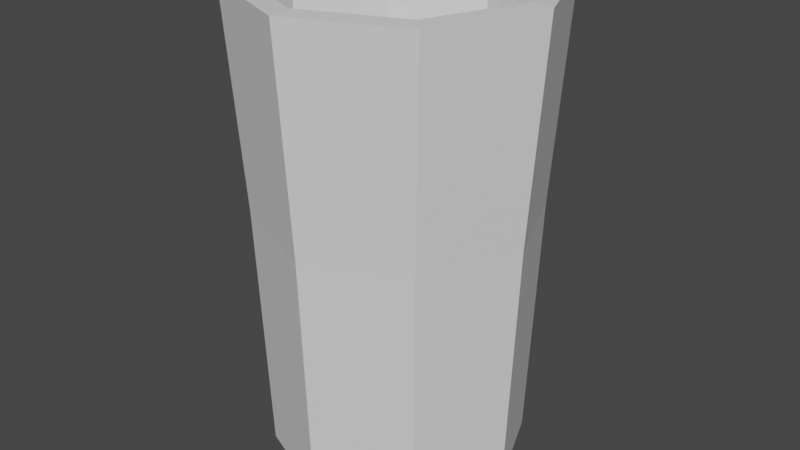 # Source: vaso.blend  (saved by Blender 3.3.6; exported with 4.5.12 LTS)
import bpy
from mathutils import Matrix  # noqa: F401  (used for matrix-valued properties, if any)

bpy.ops.wm.read_factory_settings(use_empty=True)
scene = bpy.context.scene
scene.name = 'Scene'

# ---- collections
col_collection = bpy.data.collections.new('Collection'); scene.collection.children.link(col_collection)

# ---- materials (node trees are filled in below, after node groups)
mat_mat_vaso = bpy.data.materials.new('MAT_vaso')

# ---- material node trees
mat_mat_vaso.use_nodes = True; mat_mat_vaso.node_tree.nodes.clear()
_N = mat_mat_vaso.node_tree.nodes; _L = mat_mat_vaso.node_tree.links
n0 = _N.new('ShaderNodeBsdfPrincipled'); n0.name = 'Principled BSDF'; n0.location = (10, 300)
n0.distribution = 'GGX'
n0.subsurface_method = 'RANDOM_WALK_SKIN'
n0.inputs[3].default_value = 1.45
n0.inputs[27].default_value = (0.0, 0.0, 0.0, 1.0)
n0.inputs[28].default_value = 1.0
n1 = _N.new('ShaderNodeOutputMaterial'); n1.name = 'Material Output'; n1.location = (300, 300)
_L.new(n0.outputs[0], n1.inputs[0])
n1.is_active_output = True

# ---- world
world_world = bpy.data.worlds.new('World'); scene.world = world_world
world_world.use_nodes = True; world_world.node_tree.nodes.clear()
_N = world_world.node_tree.nodes; _L = world_world.node_tree.links
n0 = _N.new('ShaderNodeOutputWorld'); n0.name = 'World Output'; n0.location = (300, 300)
n1 = _N.new('ShaderNodeBackground'); n1.name = 'Background'; n1.location = (10, 300)
n1.inputs[0].default_value = (0.05088, 0.05088, 0.05088, 1.0)
_L.new(n1.outputs[0], n0.inputs[0])
n0.is_active_output = True
world_world.color = (0.05088, 0.05088, 0.05088)
world_world.use_sun_shadow = False
world_world.sun_shadow_jitter_overblur = 0.0

# ---- meshes
me_cylinder_001 = bpy.data.meshes.new('Cylinder.001')
me_cylinder_001.from_pydata([(0.0, 1.0, -1.0), (-5.956e-10, 1.08, 1.0), (0.7071, 0.7071, -1.0), (0.7636, 0.7636, 1.0), (1.0, 0.0, -1.0), (1.08, 0.0, 1.0), (0.7071, -0.7071, -1.0), (0.7636, -0.7636, 1.0), (0.0, -1.0, -1.0), (-5.956e-10, -1.08, 1.0), (-0.7071, -0.7071, -1.0), (-0.7636, -0.7636, 1.0), (-1.0, 0.0, -1.0), (-1.08, 0.0, 1.0), (-0.7071, 0.7071, -1.0), (-0.7636, 0.7636, 1.0), (0.8456, 0.8456, 2.698), (-7.953e-10, 1.196, 2.698), (1.196, 0.0, 2.698), (0.8456, -0.8456, 2.698), (-7.953e-10, -1.196, 2.698), (-0.8456, -0.8456, 2.698), (-1.196, 0.0, 2.698), (-0.8456, 0.8456, 2.698), (4.145e-09, 0.8778, -0.66), (1.041e-09, 0.9202, 1.009), (0.6207, 0.6207, -0.66), (0.6507, 0.6507, 1.009), (0.8778, 0.0, -0.66), (0.9202, 0.0, 1.009), (0.6207, -0.6207, -0.66), (0.6507, -0.6507, 1.009), (4.145e-09, -0.8778, -0.66), (-2.233e-09, -0.9202, 1.009), (-0.6207, -0.6207, -0.66), (-0.6507, -0.6507, 1.009), (-0.8778, 0.0, -0.66), (-0.9202, 0.0, 1.009), (-0.6207, 0.6207, -0.66), (-0.6507, 0.6507, 1.009), (0.7328, 0.7328, 2.709), (2.545e-09, 1.036, 2.709), (1.036, 0.0, 2.709), (0.7328, -0.7328, 2.709), (-4.135e-09, -1.036, 2.709), (-0.7328, -0.7328, 2.709), (-1.036, 0.0, 2.709), (-0.7328, 0.7328, 2.709)], [], [(0, 1, 3, 2), (2, 3, 5, 4), (4, 5, 7, 6), (6, 7, 9, 8), (8, 9, 11, 10), (10, 11, 13, 12), (11, 9, 20, 21), (12, 13, 15, 14), (14, 15, 1, 0), (0, 2, 4, 6, 8, 10, 12, 14), (1, 15, 23, 17), (3, 1, 17, 16), (7, 5, 18, 19), (13, 11, 21, 22), (9, 7, 19, 20), (15, 13, 22, 23), (5, 3, 16, 18), (24, 26, 27, 25), (26, 28, 29, 27), (28, 30, 31, 29), (30, 32, 33, 31), (32, 34, 35, 33), (34, 36, 37, 35), (35, 45, 44, 33), (36, 38, 39, 37), (38, 24, 25, 39), (24, 38, 36, 34, 32, 30, 28, 26), (25, 41, 47, 39), (27, 40, 41, 25), (31, 43, 42, 29), (37, 46, 45, 35), (33, 44, 43, 31), (39, 47, 46, 37), (29, 42, 40, 27), (16, 17, 41, 40), (18, 16, 40, 42), (19, 18, 42, 43), (20, 19, 43, 44), (21, 20, 44, 45), (22, 21, 45, 46), (23, 22, 46, 47), (17, 23, 47, 41)])
_uv = me_cylinder_001.uv_layers.new(name='UVMap')
_uv.uv.foreach_set('vector', [1.0, 0.5, 1.0, 1.0, 0.875, 1.0, 0.875, 0.5, 0.875, 0.5, 0.875, 1.0, 0.75, 1.0, 0.75, 0.5, 0.75, 0.5, 0.75, 1.0, 0.625, 1.0, 0.625, 0.5, 0.625, 0.5, 0.625, 1.0, 0.5, 1.0, 0.5, 0.5, 0.5, 0.5, 0.5, 1.0, 0.375, 1.0, 0.375, 0.5, 0.375, 0.5, 0.375, 1.0, 0.25, 1.0, 0.25, 0.5, 0.375, 1.0, 0.5, 1.0, 0.5, 1.0, 0.375, 1.0, 0.25, 0.5, 0.25, 1.0, 0.125, 1.0, 0.125, 0.5, 0.125, 0.5, 0.125, 1.0, 0.0, 1.0, 0.0, 0.5, 0.75, 0.49, 0.9197, 0.4197, 0.99, 0.25, 0.9197, 0.08029, 0.75, 0.01, 0.5803, 0.08029, 0.51, 0.25, 0.5803, 0.4197, 0.0, 1.0, 0.125, 1.0, 0.125, 1.0, 0.0, 1.0, 0.875, 1.0, 1.0, 1.0, 1.0, 1.0, 0.875, 1.0, 0.625, 1.0, 0.75, 1.0, 0.75, 1.0, 0.625, 1.0, 0.25, 1.0, 0.375, 1.0, 0.375, 1.0, 0.25, 1.0, 0.5, 1.0, 0.625, 1.0, 0.625, 1.0, 0.5, 1.0, 0.125, 1.0, 0.25, 1.0, 0.25, 1.0, 0.125, 1.0, 0.75, 1.0, 0.875, 1.0, 0.875, 1.0, 0.75, 1.0, 1.0, 0.5, 0.875, 0.5, 0.875, 1.0, 1.0, 1.0, 0.875, 0.5, 0.75, 0.5, 0.75, 1.0, 0.875, 1.0, 0.75, 0.5, 0.625, 0.5, 0.625, 1.0, 0.75, 1.0, 0.625, 0.5, 0.5, 0.5, 0.5, 1.0, 0.625, 1.0, 0.5, 0.5, 0.375, 0.5, 0.375, 1.0, 0.5, 1.0, 0.375, 0.5, 0.25, 0.5, 0.25, 1.0, 0.375, 1.0, 0.375, 1.0, 0.375, 1.0, 0.5, 1.0, 0.5, 1.0, 0.25, 0.5, 0.125, 0.5, 0.125, 1.0, 0.25, 1.0, 0.125, 0.5, 0.0, 0.5, 0.0, 1.0, 0.125, 1.0, 0.75, 0.49, 0.5803, 0.4197, 0.51, 0.25, 0.5803, 0.08029, 0.75, 0.01, 0.9197, 0.08029, 0.99, 0.25, 0.9197, 0.4197, 0.0, 1.0, 0.0, 1.0, 0.125, 1.0, 0.125, 1.0, 0.875, 1.0, 0.875, 1.0, 1.0, 1.0, 1.0, 1.0, 0.625, 1.0, 0.625, 1.0, 0.75, 1.0, 0.75, 1.0, 0.25, 1.0, 0.25, 1.0, 0.375, 1.0, 0.375, 1.0, 0.5, 1.0, 0.5, 1.0, 0.625, 1.0, 0.625, 1.0, 0.125, 1.0, 0.125, 1.0, 0.25, 1.0, 0.25, 1.0, 0.75, 1.0, 0.75, 1.0, 0.875, 1.0, 0.875, 1.0, 0.875, 1.0, 1.0, 1.0, 1.0, 1.0, 0.875, 1.0, 0.75, 1.0, 0.875, 1.0, 0.875, 1.0, 0.75, 1.0, 0.625, 1.0, 0.75, 1.0, 0.75, 1.0, 0.625, 1.0, 0.5, 1.0, 0.625, 1.0, 0.625, 1.0, 0.5, 1.0, 0.375, 1.0, 0.5, 1.0, 0.5, 1.0, 0.375, 1.0, 0.25, 1.0, 0.375, 1.0, 0.375, 1.0, 0.25, 1.0, 0.125, 1.0, 0.25, 1.0, 0.25, 1.0, 0.125, 1.0, 0.0, 1.0, 0.125, 1.0, 0.125, 1.0, 0.0, 1.0])
me_cylinder_001.materials.append(mat_mat_vaso)
me_cylinder_001.update()

# ---- objects
ob_cylinder = bpy.data.objects.new('Cylinder', me_cylinder_001)

# ---- transforms, parenting, visibility, modifiers, constraints
ob_cylinder.location = (0.0, 0.0, 0.0)

# ---- collection membership
col_collection.objects.link(ob_cylinder)

# ---- scene / render settings (as saved in the file)
scene.frame_start = 1; scene.frame_end = 250; scene.frame_set(1)
scene.render.engine = 'CYCLES'
scene.render.image_settings.file_format = 'FFMPEG'
scene.render.image_settings.color_mode = 'RGB'
scene.render.use_single_layer = True
scene.cycles.sampling_pattern = 'TABULATED_SOBOL'
scene.cycles.use_light_tree = False
scene.view_settings.look = 'High Contrast'
scene.view_settings.view_transform = 'Filmic'
bpy.context.view_layer.update()

# ---- added for rendering (the .blend has no active camera and no usable light): camera, sun
cam_auto = bpy.data.cameras.new('AutoCamera')
cam_auto.lens = 50.0
cam_auto.sensor_width = 36.0
cam_auto.clip_end = 1000.0
ob_auto_camera = bpy.data.objects.new('AutoCamera', cam_auto)
scene.collection.objects.link(ob_auto_camera)
ob_auto_camera.location = (4.64442, -5.57331, 4.57001)
ob_auto_camera.rotation_euler = (1.09748, -7.21219e-08, 0.694738)
scene.camera = ob_auto_camera
light_auto_sun = bpy.data.lights.new('AutoSun', 'SUN')
light_auto_sun.energy = 3.0
light_auto_sun.angle = 0.0523599
ob_auto_sun = bpy.data.objects.new('AutoSun', light_auto_sun)
scene.collection.objects.link(ob_auto_sun)
ob_auto_sun.rotation_euler = (0.872665, 0.174533, 0.523599)
bpy.context.view_layer.update()
